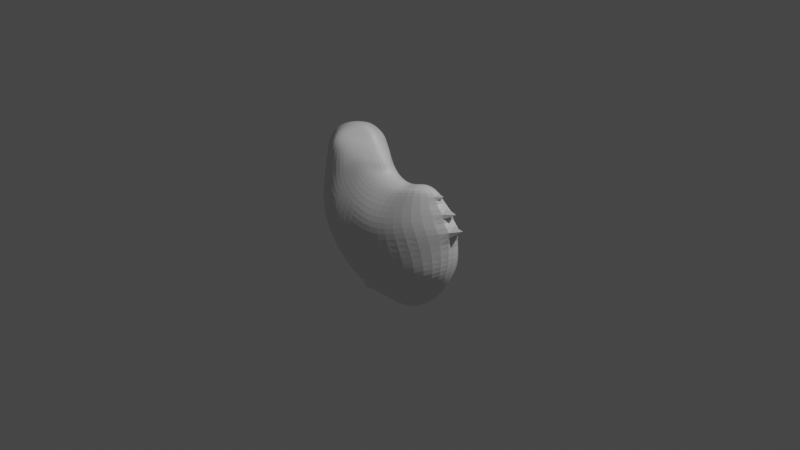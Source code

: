 # Source: Chicken_Draft.blend  (saved by Blender 2.83.19; exported with 4.5.12 LTS)
import bpy
from mathutils import Matrix  # noqa: F401  (used for matrix-valued properties, if any)

bpy.ops.wm.read_factory_settings(use_empty=True)
scene = bpy.context.scene
scene.name = 'Scene'

# ---- collections
col_collection = bpy.data.collections.new('Collection'); scene.collection.children.link(col_collection)

# ---- materials (node trees are filled in below, after node groups)
mat_material = bpy.data.materials.new('Material')
mat_material.alpha_threshold = 0.0
mat_material.use_transparent_shadow = False
mat_material.line_color = (0.0, 0.0, 0.0, 1.0)

# ---- material node trees
mat_material.use_nodes = True; mat_material.node_tree.nodes.clear()
_N = mat_material.node_tree.nodes; _L = mat_material.node_tree.links
n0 = _N.new('ShaderNodeOutputMaterial'); n0.name = 'Material Output'; n0.location = (300, 300)
n1 = _N.new('ShaderNodeBsdfPrincipled'); n1.name = 'Principled BSDF'; n1.location = (10, 300)
n1.distribution = 'GGX'
n1.subsurface_method = 'BURLEY'
n1.inputs[2].default_value = 0.4
n1.inputs[3].default_value = 1.45
n1.inputs[27].default_value = (0.0, 0.0, 0.0, 1.0)
n1.inputs[28].default_value = 1.0
_L.new(n1.outputs[0], n0.inputs[0])
n0.is_active_output = True

# ---- world
world_world = bpy.data.worlds.new('World'); scene.world = world_world
world_world.use_nodes = True; world_world.node_tree.nodes.clear()
_N = world_world.node_tree.nodes; _L = world_world.node_tree.links
n0 = _N.new('ShaderNodeOutputWorld'); n0.name = 'World Output'; n0.location = (300, 300)
n1 = _N.new('ShaderNodeBackground'); n1.name = 'Background'; n1.location = (10, 300)
n1.inputs[0].default_value = (0.05088, 0.05088, 0.05088, 1.0)
_L.new(n1.outputs[0], n0.inputs[0])
n0.is_active_output = True
world_world.color = (0.05088, 0.05088, 0.05088)
world_world.use_sun_shadow = False
world_world.sun_shadow_jitter_overblur = 0.0

# ---- cameras
cam_camera = bpy.data.cameras.new('Camera')
cam_camera.clip_end = 100.0
cam_camera.ortho_scale = 7.314

# ---- lights
light_light = bpy.data.lights.new('Light', 'POINT')
light_light.transmission_factor = 0.0
light_light.energy = 1000.0
light_light.shadow_soft_size = 0.1
light_light.shadow_maximum_resolution = 0.006
light_light.use_absolute_resolution = True

# ---- meshes
me_cube = bpy.data.meshes.new('Cube')
me_cube.from_pydata([(-0.6998, 0.0, 0.8825), (-0.9688, 0.0, 0.7428), (-1.088, 0.0, 0.5423), (-0.3472, 0.0, 0.8305), (-0.2232, 0.0, 0.6643), (-0.1529, 0.0, 0.5846), (-0.1111, 0.0, 0.5296), (-0.07477, 0.0, 0.4524), (0.01418, 0.0, 0.4401), (0.1302, 0.0, 0.4085), (0.2225, 0.0, 0.4665), (0.3333, 0.0, 0.4955), (0.5167, 0.0, 0.5242), (0.5549, 0.0, 0.638), (0.634, 0.0, 0.7725), (0.7369, 0.0, 0.8727), (0.8081, 0.0, 0.907), (0.8344, 0.0, 0.8753), (0.816, 0.0, 0.7936), (0.9004, 0.0, 0.9017), (0.9901, 0.0, 0.9703), (1.043, 0.0, 0.9729), (1.072, 0.0, 0.9281), (1.067, 0.0, 0.8542), (1.014, 0.0, 0.7329), (1.114, 0.0, 0.7988), (1.196, 0.0, 0.8279), (1.241, 0.0, 0.7988), (1.217, 0.0, 0.6643), (1.117, 0.0, 0.5404), (1.191, 0.0, 0.5562), (1.23, 0.0, 0.5272), (1.198, 0.0, 0.4138), (1.038, 0.0, 0.2318), (0.8872, 0.0, 0.179), (0.8846, 0.0, -0.06626), (0.8107, 0.0, -0.2904), (0.6245, 0.0, -0.6634), (0.2542, 0.0, -1.01), (0.06957, 0.0, -1.09), (-0.5318, 0.0, -1.008), (-0.9534, -3.164e-08, -0.7724), (-0.5318, 0.0, -1.008), (-0.2872, 0.4007, -0.4428), (0.1782, 0.3922, -0.3747), (0.6082, 0.2312, -0.1632), (-1.133, 0.0, -0.3247), (-1.038, 0.0, 0.2555), (-1.072, 0.0, 0.4296), (-0.4651, 0.0, 0.8878), (-0.6998, 0.2355, 0.8218), (-0.6998, 0.319, 0.7192), (-0.6998, 0.3418, 0.4989), (-0.7008, 0.3829, 0.3333), (-0.6299, 0.3846, 0.1227), (0.7883, 1.92e-08, 0.3219), (0.6198, 3.667e-08, 0.4519), (-0.368, 0.3626, -0.09479), (0.05931, 0.3799, -0.1126), (0.494, 0.2669, 0.09006), (-0.6129, 0.4286, -0.3281), (-0.8685, 0.3215, -0.02644), (-0.8116, 0.2904, 0.3989), (-0.8114, 0.2494, 0.5231), (-0.8633, 0.1454, 0.6867), (0.7883, 1.92e-08, 0.3219), (0.377, 0.2555, 0.2317), (-0.03426, 0.3204, 0.06545), (-0.3396, 0.3128, 0.1345), (-0.5278, 0.3255, 0.3028), (-0.5235, 0.3363, 0.4614), (-0.5251, 0.3271, 0.634), (-0.5428, 0.2671, 0.7434), (-0.5251, 0.3271, 0.634), (-0.5184, 0.1505, 0.801), (0.3323, 0.1382, 0.4711), (0.03042, 0.1298, 0.3228), (-0.2887, 0.2254, 0.3521), (-0.3608, 0.2299, 0.5), (-0.3902, 0.2294, 0.6045), (-0.416, 0.208, 0.6718), (-0.4162, 0.1658, 0.7447), (-0.4332, 0.09184, 0.8061), (0.6333, 0.2597, -0.3761), (0.2124, 0.3357, -0.5661), (-0.278, 0.3095, -0.6446), (-0.6332, 0.2698, -0.529), (-0.932, 0.1831, -0.1892), (-0.925, 0.174, 0.2686), (-0.9017, 0.1698, 0.419), (-0.926, 0.1529, 0.5475), (-0.4701, 0.06742, 0.8491), (-0.3438, 0.1029, 0.723), (0.1362, 0.06515, 0.3934), (0.1669, 0.2105, -0.7831), (-0.6557, 0.1074, 0.8615), (-0.874, 0.08318, 0.7574), (0.3019, 0.0855, 0.4735), (-0.4024, 0.05614, 0.826), (0.5265, 0.0, 0.4726), (-0.08038, 0.101, 0.3914), (-0.2515, 0.1435, 0.4864), (-0.2841, 0.1432, 0.5823), (-0.3166, 0.1297, 0.6461), (-0.9999, 0.09477, 0.5511), (-0.9787, 0.1055, 0.4263), (-0.9802, 0.1082, 0.264), (-1.021, 0.1139, -0.2496), (-0.7628, 0.1688, -0.6373), (-0.3754, 0.1939, -0.8013), (0.5045, 0.1624, -0.6324), (0.7596, 0.0, -0.4443)], [(12, 13), (13, 14), (14, 15), (15, 16), (16, 17), (17, 18), (18, 19), (19, 20), (20, 21), (21, 22), (22, 23), (23, 24), (24, 25), (25, 26), (26, 27), (27, 28), (28, 29), (29, 30), (30, 31), (31, 32), (32, 33), (33, 34), (40, 42), (34, 55), (55, 56), (55, 65)], [(96, 64, 50, 95), (50, 64, 63, 51), (51, 63, 62, 52), (52, 62, 61, 53), (53, 61, 60, 54), (54, 60, 43, 57), (44, 58, 57, 43), (45, 59, 58, 44), (34, 59, 45, 35), (59, 34, 65, 66), (58, 59, 66, 67), (57, 58, 67, 68), (69, 54, 57, 68), (53, 54, 69, 70), (52, 53, 70, 73), (51, 52, 73, 72), (50, 51, 72, 74), (91, 95, 50, 74), (66, 65, 56, 75), (67, 66, 75, 76), (68, 67, 76, 77), (69, 68, 77, 78), (70, 69, 78, 79), (73, 70, 79, 80), (72, 73, 80, 81), (72, 81, 82, 74), (98, 91, 74, 82), (99, 97, 75, 56), (93, 76, 75, 97), (100, 77, 76, 93), (101, 78, 77, 100), (102, 79, 78, 101), (103, 80, 79, 102), (92, 103, 5, 4), (92, 98, 82, 81), (36, 35, 45, 83), (44, 84, 83, 45), (43, 85, 84, 44), (60, 86, 85, 43), (61, 87, 86, 60), (62, 88, 87, 61), (63, 89, 88, 62), (64, 90, 89, 63), (104, 90, 64, 96), (104, 105, 89, 90), (105, 106, 88, 89), (106, 107, 87, 88), (107, 108, 86, 87), (108, 109, 85, 86), (94, 109, 42, 39), (94, 110, 83, 84), (111, 36, 83, 110), (37, 111, 110, 38), (39, 38, 110, 94), (84, 85, 109, 94), (41, 42, 109, 108), (46, 41, 108, 107), (47, 46, 107, 106), (48, 47, 106, 105), (2, 48, 105, 104), (2, 104, 96, 1), (4, 3, 98, 92), (81, 80, 103, 92), (5, 103, 102, 6), (6, 102, 101, 7), (7, 101, 100, 8), (8, 100, 93, 9), (9, 93, 97, 10), (11, 10, 97, 99), (3, 49, 91, 98), (49, 0, 95, 91), (1, 96, 95, 0)])
_uv = me_cube.uv_layers.new(name='UVMap')
_uv.uv.foreach_set('vector', [0.0, 0.0, 0.0, 0.0, 0.0, 0.0, 0.0, 0.0, 0.0, 0.0, 0.0, 0.0, 0.0, 0.0, 0.0, 0.0, 0.0, 0.0, 0.0, 0.0, 0.0, 0.0, 0.0, 0.0, 0.0, 0.0, 0.0, 0.0, 0.0, 0.0, 0.0, 0.0, 0.0, 0.0, 0.0, 0.0, 0.0, 0.0, 0.0, 0.0, 0.0, 0.0, 0.0, 0.0, 0.0, 0.0, 0.0, 0.0, 0.0, 0.0, 0.0, 0.0, 0.0, 0.0, 0.0, 0.0, 0.0, 0.0, 0.0, 0.0, 0.0, 0.0, 0.0, 0.0, 0.0, 0.0, 0.0, 0.0, 0.0, 0.0, 0.0, 0.0, 0.0, 0.0, 0.0, 0.0, 0.0, 0.0, 0.0, 0.0, 0.0, 0.0, 0.0, 0.0, 0.0, 0.0, 0.0, 0.0, 0.0, 0.0, 0.0, 0.0, 0.0, 0.0, 0.0, 0.0, 0.0, 0.0, 0.0, 0.0, 0.0, 0.0, 0.0, 0.0, 0.0, 0.0, 0.0, 0.0, 0.0, 0.0, 0.0, 0.0, 0.0, 0.0, 0.0, 0.0, 0.0, 0.0, 0.0, 0.0, 0.0, 0.0, 0.0, 0.0, 0.0, 0.0, 0.0, 0.0, 0.0, 0.0, 0.0, 0.0, 0.0, 0.0, 0.0, 0.0, 0.0, 0.0, 0.0, 0.0, 0.0, 0.0, 0.0, 0.0, 0.0, 0.0, 0.0, 0.0, 0.0, 0.0, 0.0, 0.0, 0.0, 0.0, 0.0, 0.0, 0.0, 0.0, 0.0, 0.0, 0.0, 0.0, 0.0, 0.0, 0.0, 0.0, 0.0, 0.0, 0.0, 0.0, 0.0, 0.0, 0.0, 0.0, 0.0, 0.0, 0.0, 0.0, 0.0, 0.0, 0.0, 0.0, 0.0, 0.0, 0.0, 0.0, 0.0, 0.0, 0.0, 0.0, 0.0, 0.0, 0.0, 0.0, 0.0, 0.0, 0.0, 0.0, 0.0, 0.0, 0.0, 0.0, 0.0, 0.0, 0.0, 0.0, 0.0, 0.0, 0.0, 0.0, 0.0, 0.0, 0.0, 0.0, 0.0, 0.0, 0.0, 0.0, 0.0, 0.0, 0.0, 0.0, 0.0, 0.0, 0.0, 0.0, 0.0, 0.0, 0.0, 0.0, 0.0, 0.0, 0.0, 0.0, 0.0, 0.0, 0.0, 0.0, 0.0, 0.0, 0.0, 0.0, 0.0, 0.0, 0.0, 0.0, 0.0, 0.0, 0.0, 0.0, 0.0, 0.0, 0.0, 0.0, 0.0, 0.0, 0.0, 0.0, 0.0, 0.0, 0.0, 0.0, 0.0, 0.0, 0.0, 0.0, 0.0, 0.0, 0.0, 0.0, 0.0, 0.0, 0.0, 0.0, 0.0, 0.0, 0.0, 0.0, 0.0, 0.0, 0.0, 0.0, 0.0, 0.0, 0.0, 0.0, 0.0, 0.0, 0.0, 0.0, 0.0, 0.0, 0.0, 0.0, 0.0, 0.0, 0.0, 0.0, 0.0, 0.0, 0.0, 0.0, 0.0, 0.0, 0.0, 0.0, 0.0, 0.0, 0.0, 0.0, 0.0, 0.0, 0.0, 0.0, 0.0, 0.0, 0.0, 0.0, 0.0, 0.0, 0.0, 0.0, 0.0, 0.0, 0.0, 0.0, 0.0, 0.0, 0.0, 0.0, 0.0, 0.0, 0.0, 0.0, 0.0, 0.0, 0.0, 0.0, 0.0, 0.0, 0.0, 0.0, 0.0, 0.0, 0.0, 0.0, 0.0, 0.0, 0.0, 0.0, 0.0, 0.0, 0.0, 0.0, 0.0, 0.0, 0.0, 0.0, 0.0, 0.0, 0.0, 0.0, 0.0, 0.0, 0.0, 0.0, 0.0, 0.0, 0.0, 0.0, 0.0, 0.0, 0.0, 0.0, 0.0, 0.0, 0.0, 0.0, 0.0, 0.0, 0.0, 0.0, 0.0, 0.0, 0.0, 0.0, 0.0, 0.0, 0.0, 0.0, 0.0, 0.0, 0.0, 0.0, 0.0, 0.0, 0.0, 0.0, 0.0, 0.0, 0.0, 0.0, 0.0, 0.0, 0.0, 0.0, 0.0, 0.0, 0.0, 0.0, 0.0, 0.0, 0.0, 0.0, 0.0, 0.0, 0.0, 0.0, 0.0, 0.0, 0.0, 0.0, 0.0, 0.0, 0.0, 0.0, 0.0, 0.0, 0.0, 0.0, 0.0, 0.0, 0.0, 0.0, 0.0, 0.0, 0.0, 0.0, 0.0, 0.0, 0.0, 0.0, 0.0, 0.0, 0.0, 0.0, 0.0, 0.0, 0.0, 0.0, 0.0, 0.0, 0.0, 0.0, 0.0, 0.0, 0.0, 0.0, 0.0, 0.0, 0.0, 0.0, 0.0, 0.0, 0.0, 0.0, 0.0, 0.0, 0.0, 0.0, 0.0, 0.0, 0.0, 0.0, 0.0, 0.0, 0.0, 0.0, 0.0, 0.0, 0.0, 0.0, 0.0, 0.0, 0.0, 0.0, 0.0, 0.0, 0.0, 0.0, 0.0, 0.0, 0.0, 0.0, 0.0, 0.0, 0.0, 0.0, 0.0, 0.0, 0.0, 0.0, 0.0, 0.0, 0.0, 0.0, 0.0, 0.0, 0.0, 0.0, 0.0, 0.0, 0.0, 0.0, 0.0, 0.0, 0.0, 0.0, 0.0, 0.0, 0.0, 0.0, 0.0, 0.0, 0.0, 0.0, 0.0, 0.0, 0.0, 0.0, 0.0, 0.0, 0.0, 0.0, 0.0, 0.0, 0.0, 0.0, 0.0, 0.0, 0.0, 0.0, 0.0, 0.0, 0.0, 0.0, 0.0, 0.0, 0.0, 0.0, 0.0, 0.0, 0.0, 0.0, 0.0, 0.0, 0.0, 0.0, 0.0, 0.0, 0.0, 0.0, 0.0, 0.0, 0.0, 0.0, 0.0, 0.0, 0.0, 0.0, 0.0, 0.0, 0.0, 0.0, 0.0, 0.0])
me_cube.materials.append(mat_material)
me_cube.use_remesh_preserve_volume = False
me_cube.use_remesh_preserve_attributes = False
me_cube.use_mirror_vertex_groups = False
me_cube.update()

# ---- objects
ob_cube = bpy.data.objects.new('Cube', me_cube)
ob_light = bpy.data.objects.new('Light', light_light)
ob_camera = bpy.data.objects.new('Camera', cam_camera)
ob_empty = bpy.data.objects.new('Empty', None)

# ---- transforms, parenting, visibility, modifiers, constraints
ob_cube.location = (0.0, 0.0, 0.0)
ob_cube.lock_rotations_4d = False
ob_cube.empty_display_type = 'ARROWS'
ob_cube.lineart.crease_threshold = 0.0
_m = ob_cube.modifiers.new('Mirror', 'MIRROR')
_m.use_axis = (False, True, False)
_m.use_clip = True
_m = ob_cube.modifiers.new('Subdivision', 'SUBSURF')
_m.uv_smooth = 'PRESERVE_CORNERS'
_m.levels = 0
ob_light.location = (4.076, 1.005, 5.904)
ob_light.rotation_euler = (0.6503, 0.05522, 1.866)
ob_light.lock_rotations_4d = False
ob_light.empty_display_type = 'ARROWS'
ob_light.color = (0.0, 0.0, 0.0, 0.0)
ob_light.lineart.crease_threshold = 0.0
ob_camera.location = (7.359, -6.926, 4.958)
ob_camera.rotation_euler = (1.109, 0.0, 0.8149)
ob_camera.lock_rotations_4d = False
ob_camera.empty_display_type = 'ARROWS'
ob_camera.color = (0.0, 0.0, 0.0, 0.0)
ob_camera.display_type = 'WIRE'
ob_camera.lineart.crease_threshold = 0.0
ob_empty.location = (0.0, -2.538, 0.0)
ob_empty.rotation_euler = (1.571, 0.0, 0.0)
ob_empty.empty_display_type = 'IMAGE'
ob_empty.empty_display_size = 5.0
ob_empty.lineart.crease_threshold = 0.0

# ---- collection membership
col_collection.objects.link(ob_cube)
col_collection.objects.link(ob_light)
col_collection.objects.link(ob_camera)
col_collection.objects.link(ob_empty)

# ---- scene / render settings (as saved in the file)
scene.camera = ob_camera
scene.frame_start = 1; scene.frame_end = 250; scene.frame_set(1)
scene.render.engine = 'BLENDER_EEVEE_NEXT'
scene.cycles.use_denoising = False
scene.cycles.samples = 128
scene.cycles.sampling_pattern = 'TABULATED_SOBOL'
scene.cycles.use_adaptive_sampling = False
scene.cycles.use_light_tree = False
scene.view_settings.view_transform = 'Filmic'
bpy.context.view_layer.update()

